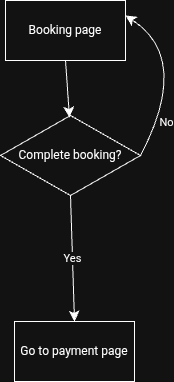

The diagram above was exported from draw.io. Its source (the exported page's mxGraphModel, read from the mxfile embedded in the PNG):
<mxGraphModel dx="196" dy="1002" grid="0" gridSize="10" guides="1" tooltips="1" connect="1" arrows="1" fold="1" page="0" pageScale="1" pageWidth="850" pageHeight="1100" math="0" shadow="0">
  <root>
    <mxCell id="0" />
    <mxCell id="1" parent="0" />
    <mxCell id="YA7PpEVB7MfjT-ipkJzc-1" parent="1" style="rounded=0;whiteSpace=wrap;html=1;" value="Booking page" vertex="1">
      <mxGeometry height="60" width="120" x="205" y="-47" as="geometry" />
    </mxCell>
    <mxCell id="YA7PpEVB7MfjT-ipkJzc-2" parent="1" style="rounded=0;whiteSpace=wrap;html=1;" value="Go to payment page" vertex="1">
      <mxGeometry height="60" width="120" x="214" y="274" as="geometry" />
    </mxCell>
    <mxCell id="CbnmjimgHn_CHmxrIuoI-1" parent="1" style="rhombus;whiteSpace=wrap;html=1;" value="Complete booking?" vertex="1">
      <mxGeometry height="80" width="140" x="200" y="68" as="geometry" />
    </mxCell>
    <mxCell id="CbnmjimgHn_CHmxrIuoI-2" edge="1" parent="1" source="YA7PpEVB7MfjT-ipkJzc-1" style="endArrow=classic;html=1;rounded=0;fontSize=12;startSize=8;endSize=8;curved=1;exitX=0.5;exitY=1;exitDx=0;exitDy=0;" value="">
      <mxGeometry height="50" relative="1" width="50" as="geometry">
        <mxPoint x="249" y="247" as="sourcePoint" />
        <mxPoint x="269" y="70" as="targetPoint" />
      </mxGeometry>
    </mxCell>
    <mxCell id="CbnmjimgHn_CHmxrIuoI-3" edge="1" parent="1" source="CbnmjimgHn_CHmxrIuoI-1" style="endArrow=classic;html=1;rounded=0;fontSize=12;startSize=8;endSize=8;curved=1;exitX=0.5;exitY=1;exitDx=0;exitDy=0;entryX=0.5;entryY=0;entryDx=0;entryDy=0;" target="YA7PpEVB7MfjT-ipkJzc-2" value="">
      <mxGeometry relative="1" as="geometry">
        <mxPoint x="224" y="222" as="sourcePoint" />
        <mxPoint x="324" y="222" as="targetPoint" />
      </mxGeometry>
    </mxCell>
    <mxCell id="CbnmjimgHn_CHmxrIuoI-4" connectable="0" parent="CbnmjimgHn_CHmxrIuoI-3" style="edgeLabel;resizable=0;html=1;;align=center;verticalAlign=middle;" value="Yes" vertex="1">
      <mxGeometry relative="1" as="geometry" />
    </mxCell>
    <mxCell id="CbnmjimgHn_CHmxrIuoI-5" edge="1" parent="1" source="CbnmjimgHn_CHmxrIuoI-1" style="endArrow=classic;html=1;rounded=0;fontSize=12;startSize=8;endSize=8;curved=1;exitX=1;exitY=0.5;exitDx=0;exitDy=0;entryX=1;entryY=0.25;entryDx=0;entryDy=0;" target="YA7PpEVB7MfjT-ipkJzc-1" value="">
      <mxGeometry relative="1" as="geometry">
        <Array as="points">
          <mxPoint x="391" y="11" />
        </Array>
        <mxPoint x="356" y="114" as="sourcePoint" />
        <mxPoint x="347" y="195" as="targetPoint" />
      </mxGeometry>
    </mxCell>
    <mxCell id="CbnmjimgHn_CHmxrIuoI-6" connectable="0" parent="CbnmjimgHn_CHmxrIuoI-5" style="edgeLabel;resizable=0;html=1;;align=center;verticalAlign=middle;" value="No" vertex="1">
      <mxGeometry relative="1" as="geometry">
        <mxPoint x="-18" y="50" as="offset" />
      </mxGeometry>
    </mxCell>
  </root>
</mxGraphModel>